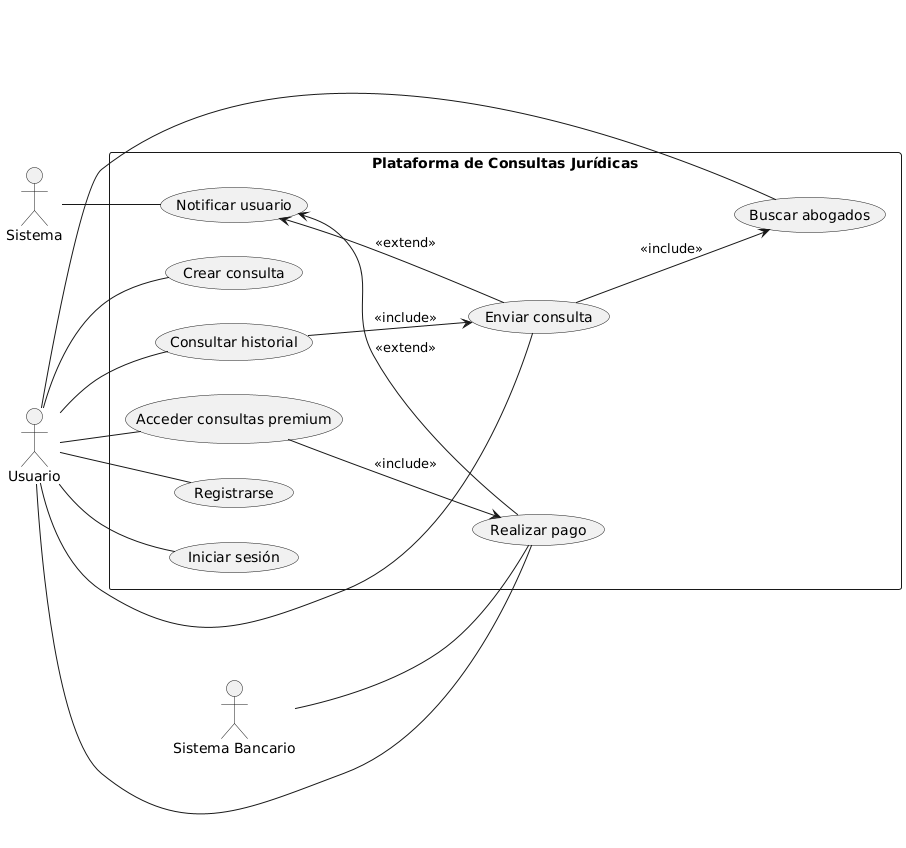

The diagram above was rendered by PlantUML. Its source (embedded in the PNG):
@startuml
left to right direction

actor "Usuario" as U
actor "Sistema" as SYS
actor "Sistema Bancario" as SB

rectangle "Plataforma de Consultas Jurídicas" as PCJ {
  (Registrarse) as UC1
  (Iniciar sesión) as UC2
  (Crear consulta) as UC3
  (Buscar abogados) as UC4
  (Enviar consulta) as UC5
  (Consultar historial) as UC6
  (Realizar pago) as UC7
  (Acceder consultas premium) as UC8
  (Notificar usuario) as UC9

  UC5 --> UC4 : <<include>>
  UC8 --> UC7 : <<include>>
  UC6 --> UC5 : <<include>>

  UC9 <-- UC7 : <<extend>>
  UC9 <-- UC5 : <<extend>>
}

U -- UC1
U -- UC2
U -- UC3
U -- UC4
U -- UC5
U -- UC6
U -- UC7
U -- UC8

SYS -- UC9
SB -- UC7
@enduml